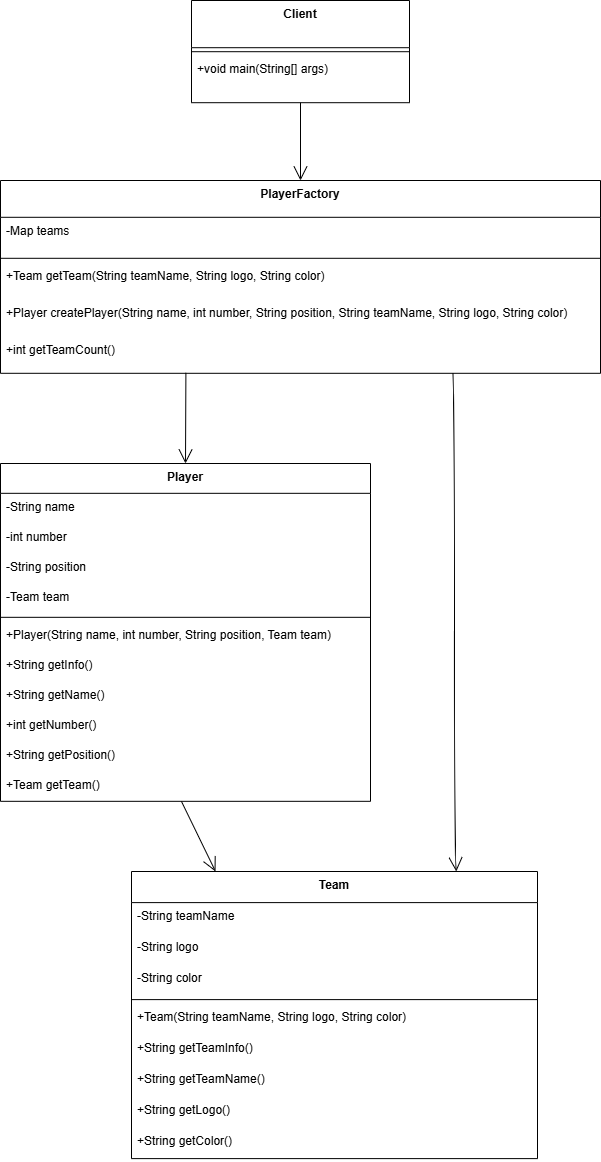

The diagram above was exported from draw.io. Its source (the exported page's mxGraphModel, read from the mxfile embedded in the PNG):
<mxGraphModel dx="999" dy="535" grid="1" gridSize="10" guides="1" tooltips="1" connect="1" arrows="1" fold="1" page="1" pageScale="1" pageWidth="850" pageHeight="1100" math="0" shadow="0">
  <root>
    <mxCell id="0" />
    <mxCell id="1" parent="0" />
    <mxCell id="ENcidQoeSM6YRVASt_mx-1" value="Player" style="swimlane;fontStyle=1;align=center;verticalAlign=top;childLayout=stackLayout;horizontal=1;startSize=29.818181818181817;horizontalStack=0;resizeParent=1;resizeParentMax=0;resizeLast=0;collapsible=0;marginBottom=0;" vertex="1" parent="1">
      <mxGeometry x="139" y="483" width="370" height="337.8181818181818" as="geometry" />
    </mxCell>
    <mxCell id="ENcidQoeSM6YRVASt_mx-2" value="-String name" style="text;strokeColor=none;fillColor=none;align=left;verticalAlign=top;spacingLeft=4;spacingRight=4;overflow=hidden;rotatable=0;points=[[0,0.5],[1,0.5]];portConstraint=eastwest;" vertex="1" parent="ENcidQoeSM6YRVASt_mx-1">
      <mxGeometry y="29.818181818181817" width="370" height="30" as="geometry" />
    </mxCell>
    <mxCell id="ENcidQoeSM6YRVASt_mx-3" value="-int number" style="text;strokeColor=none;fillColor=none;align=left;verticalAlign=top;spacingLeft=4;spacingRight=4;overflow=hidden;rotatable=0;points=[[0,0.5],[1,0.5]];portConstraint=eastwest;" vertex="1" parent="ENcidQoeSM6YRVASt_mx-1">
      <mxGeometry y="59.81818181818181" width="370" height="30" as="geometry" />
    </mxCell>
    <mxCell id="ENcidQoeSM6YRVASt_mx-4" value="-String position" style="text;strokeColor=none;fillColor=none;align=left;verticalAlign=top;spacingLeft=4;spacingRight=4;overflow=hidden;rotatable=0;points=[[0,0.5],[1,0.5]];portConstraint=eastwest;" vertex="1" parent="ENcidQoeSM6YRVASt_mx-1">
      <mxGeometry y="89.81818181818181" width="370" height="30" as="geometry" />
    </mxCell>
    <mxCell id="ENcidQoeSM6YRVASt_mx-5" value="-Team team" style="text;strokeColor=none;fillColor=none;align=left;verticalAlign=top;spacingLeft=4;spacingRight=4;overflow=hidden;rotatable=0;points=[[0,0.5],[1,0.5]];portConstraint=eastwest;" vertex="1" parent="ENcidQoeSM6YRVASt_mx-1">
      <mxGeometry y="119.81818181818181" width="370" height="30" as="geometry" />
    </mxCell>
    <mxCell id="ENcidQoeSM6YRVASt_mx-6" style="line;strokeWidth=1;fillColor=none;align=left;verticalAlign=middle;spacingTop=-1;spacingLeft=3;spacingRight=3;rotatable=0;labelPosition=right;points=[];portConstraint=eastwest;strokeColor=inherit;" vertex="1" parent="ENcidQoeSM6YRVASt_mx-1">
      <mxGeometry y="149.8181818181818" width="370" height="8" as="geometry" />
    </mxCell>
    <mxCell id="ENcidQoeSM6YRVASt_mx-7" value="+Player(String name, int number, String position, Team team)" style="text;strokeColor=none;fillColor=none;align=left;verticalAlign=top;spacingLeft=4;spacingRight=4;overflow=hidden;rotatable=0;points=[[0,0.5],[1,0.5]];portConstraint=eastwest;" vertex="1" parent="ENcidQoeSM6YRVASt_mx-1">
      <mxGeometry y="157.8181818181818" width="370" height="30" as="geometry" />
    </mxCell>
    <mxCell id="ENcidQoeSM6YRVASt_mx-8" value="+String getInfo()" style="text;strokeColor=none;fillColor=none;align=left;verticalAlign=top;spacingLeft=4;spacingRight=4;overflow=hidden;rotatable=0;points=[[0,0.5],[1,0.5]];portConstraint=eastwest;" vertex="1" parent="ENcidQoeSM6YRVASt_mx-1">
      <mxGeometry y="187.8181818181818" width="370" height="30" as="geometry" />
    </mxCell>
    <mxCell id="ENcidQoeSM6YRVASt_mx-9" value="+String getName()" style="text;strokeColor=none;fillColor=none;align=left;verticalAlign=top;spacingLeft=4;spacingRight=4;overflow=hidden;rotatable=0;points=[[0,0.5],[1,0.5]];portConstraint=eastwest;" vertex="1" parent="ENcidQoeSM6YRVASt_mx-1">
      <mxGeometry y="217.8181818181818" width="370" height="30" as="geometry" />
    </mxCell>
    <mxCell id="ENcidQoeSM6YRVASt_mx-10" value="+int getNumber()" style="text;strokeColor=none;fillColor=none;align=left;verticalAlign=top;spacingLeft=4;spacingRight=4;overflow=hidden;rotatable=0;points=[[0,0.5],[1,0.5]];portConstraint=eastwest;" vertex="1" parent="ENcidQoeSM6YRVASt_mx-1">
      <mxGeometry y="247.8181818181818" width="370" height="30" as="geometry" />
    </mxCell>
    <mxCell id="ENcidQoeSM6YRVASt_mx-11" value="+String getPosition()" style="text;strokeColor=none;fillColor=none;align=left;verticalAlign=top;spacingLeft=4;spacingRight=4;overflow=hidden;rotatable=0;points=[[0,0.5],[1,0.5]];portConstraint=eastwest;" vertex="1" parent="ENcidQoeSM6YRVASt_mx-1">
      <mxGeometry y="277.8181818181818" width="370" height="30" as="geometry" />
    </mxCell>
    <mxCell id="ENcidQoeSM6YRVASt_mx-12" value="+Team getTeam()" style="text;strokeColor=none;fillColor=none;align=left;verticalAlign=top;spacingLeft=4;spacingRight=4;overflow=hidden;rotatable=0;points=[[0,0.5],[1,0.5]];portConstraint=eastwest;" vertex="1" parent="ENcidQoeSM6YRVASt_mx-1">
      <mxGeometry y="307.8181818181818" width="370" height="30" as="geometry" />
    </mxCell>
    <mxCell id="ENcidQoeSM6YRVASt_mx-13" value="Team" style="swimlane;fontStyle=1;align=center;verticalAlign=top;childLayout=stackLayout;horizontal=1;startSize=31.11111111111111;horizontalStack=0;resizeParent=1;resizeParentMax=0;resizeLast=0;collapsible=0;marginBottom=0;" vertex="1" parent="1">
      <mxGeometry x="270" y="891" width="406" height="287.1111111111111" as="geometry" />
    </mxCell>
    <mxCell id="ENcidQoeSM6YRVASt_mx-14" value="-String teamName" style="text;strokeColor=none;fillColor=none;align=left;verticalAlign=top;spacingLeft=4;spacingRight=4;overflow=hidden;rotatable=0;points=[[0,0.5],[1,0.5]];portConstraint=eastwest;" vertex="1" parent="ENcidQoeSM6YRVASt_mx-13">
      <mxGeometry y="31.11111111111111" width="406" height="31" as="geometry" />
    </mxCell>
    <mxCell id="ENcidQoeSM6YRVASt_mx-15" value="-String logo" style="text;strokeColor=none;fillColor=none;align=left;verticalAlign=top;spacingLeft=4;spacingRight=4;overflow=hidden;rotatable=0;points=[[0,0.5],[1,0.5]];portConstraint=eastwest;" vertex="1" parent="ENcidQoeSM6YRVASt_mx-13">
      <mxGeometry y="62.111111111111114" width="406" height="31" as="geometry" />
    </mxCell>
    <mxCell id="ENcidQoeSM6YRVASt_mx-16" value="-String color" style="text;strokeColor=none;fillColor=none;align=left;verticalAlign=top;spacingLeft=4;spacingRight=4;overflow=hidden;rotatable=0;points=[[0,0.5],[1,0.5]];portConstraint=eastwest;" vertex="1" parent="ENcidQoeSM6YRVASt_mx-13">
      <mxGeometry y="93.11111111111111" width="406" height="31" as="geometry" />
    </mxCell>
    <mxCell id="ENcidQoeSM6YRVASt_mx-17" style="line;strokeWidth=1;fillColor=none;align=left;verticalAlign=middle;spacingTop=-1;spacingLeft=3;spacingRight=3;rotatable=0;labelPosition=right;points=[];portConstraint=eastwest;strokeColor=inherit;" vertex="1" parent="ENcidQoeSM6YRVASt_mx-13">
      <mxGeometry y="124.11111111111111" width="406" height="8" as="geometry" />
    </mxCell>
    <mxCell id="ENcidQoeSM6YRVASt_mx-18" value="+Team(String teamName, String logo, String color)" style="text;strokeColor=none;fillColor=none;align=left;verticalAlign=top;spacingLeft=4;spacingRight=4;overflow=hidden;rotatable=0;points=[[0,0.5],[1,0.5]];portConstraint=eastwest;" vertex="1" parent="ENcidQoeSM6YRVASt_mx-13">
      <mxGeometry y="132.11111111111111" width="406" height="31" as="geometry" />
    </mxCell>
    <mxCell id="ENcidQoeSM6YRVASt_mx-19" value="+String getTeamInfo()" style="text;strokeColor=none;fillColor=none;align=left;verticalAlign=top;spacingLeft=4;spacingRight=4;overflow=hidden;rotatable=0;points=[[0,0.5],[1,0.5]];portConstraint=eastwest;" vertex="1" parent="ENcidQoeSM6YRVASt_mx-13">
      <mxGeometry y="163.11111111111111" width="406" height="31" as="geometry" />
    </mxCell>
    <mxCell id="ENcidQoeSM6YRVASt_mx-20" value="+String getTeamName()" style="text;strokeColor=none;fillColor=none;align=left;verticalAlign=top;spacingLeft=4;spacingRight=4;overflow=hidden;rotatable=0;points=[[0,0.5],[1,0.5]];portConstraint=eastwest;" vertex="1" parent="ENcidQoeSM6YRVASt_mx-13">
      <mxGeometry y="194.11111111111111" width="406" height="31" as="geometry" />
    </mxCell>
    <mxCell id="ENcidQoeSM6YRVASt_mx-21" value="+String getLogo()" style="text;strokeColor=none;fillColor=none;align=left;verticalAlign=top;spacingLeft=4;spacingRight=4;overflow=hidden;rotatable=0;points=[[0,0.5],[1,0.5]];portConstraint=eastwest;" vertex="1" parent="ENcidQoeSM6YRVASt_mx-13">
      <mxGeometry y="225.11111111111111" width="406" height="31" as="geometry" />
    </mxCell>
    <mxCell id="ENcidQoeSM6YRVASt_mx-22" value="+String getColor()" style="text;strokeColor=none;fillColor=none;align=left;verticalAlign=top;spacingLeft=4;spacingRight=4;overflow=hidden;rotatable=0;points=[[0,0.5],[1,0.5]];portConstraint=eastwest;" vertex="1" parent="ENcidQoeSM6YRVASt_mx-13">
      <mxGeometry y="256.1111111111111" width="406" height="31" as="geometry" />
    </mxCell>
    <mxCell id="ENcidQoeSM6YRVASt_mx-23" value="PlayerFactory" style="swimlane;fontStyle=1;align=center;verticalAlign=top;childLayout=stackLayout;horizontal=1;startSize=36.8;horizontalStack=0;resizeParent=1;resizeParentMax=0;resizeLast=0;collapsible=0;marginBottom=0;" vertex="1" parent="1">
      <mxGeometry x="139" y="200" width="600" height="192.8" as="geometry" />
    </mxCell>
    <mxCell id="ENcidQoeSM6YRVASt_mx-24" value="-Map teams" style="text;strokeColor=none;fillColor=none;align=left;verticalAlign=top;spacingLeft=4;spacingRight=4;overflow=hidden;rotatable=0;points=[[0,0.5],[1,0.5]];portConstraint=eastwest;" vertex="1" parent="ENcidQoeSM6YRVASt_mx-23">
      <mxGeometry y="36.8" width="600" height="37" as="geometry" />
    </mxCell>
    <mxCell id="ENcidQoeSM6YRVASt_mx-25" style="line;strokeWidth=1;fillColor=none;align=left;verticalAlign=middle;spacingTop=-1;spacingLeft=3;spacingRight=3;rotatable=0;labelPosition=right;points=[];portConstraint=eastwest;strokeColor=inherit;" vertex="1" parent="ENcidQoeSM6YRVASt_mx-23">
      <mxGeometry y="73.8" width="600" height="8" as="geometry" />
    </mxCell>
    <mxCell id="ENcidQoeSM6YRVASt_mx-26" value="+Team getTeam(String teamName, String logo, String color)" style="text;strokeColor=none;fillColor=none;align=left;verticalAlign=top;spacingLeft=4;spacingRight=4;overflow=hidden;rotatable=0;points=[[0,0.5],[1,0.5]];portConstraint=eastwest;" vertex="1" parent="ENcidQoeSM6YRVASt_mx-23">
      <mxGeometry y="81.8" width="600" height="37" as="geometry" />
    </mxCell>
    <mxCell id="ENcidQoeSM6YRVASt_mx-27" value="+Player createPlayer(String name, int number, String position, String teamName, String logo, String color)" style="text;strokeColor=none;fillColor=none;align=left;verticalAlign=top;spacingLeft=4;spacingRight=4;overflow=hidden;rotatable=0;points=[[0,0.5],[1,0.5]];portConstraint=eastwest;" vertex="1" parent="ENcidQoeSM6YRVASt_mx-23">
      <mxGeometry y="118.8" width="600" height="37" as="geometry" />
    </mxCell>
    <mxCell id="ENcidQoeSM6YRVASt_mx-28" value="+int getTeamCount()" style="text;strokeColor=none;fillColor=none;align=left;verticalAlign=top;spacingLeft=4;spacingRight=4;overflow=hidden;rotatable=0;points=[[0,0.5],[1,0.5]];portConstraint=eastwest;" vertex="1" parent="ENcidQoeSM6YRVASt_mx-23">
      <mxGeometry y="155.8" width="600" height="37" as="geometry" />
    </mxCell>
    <mxCell id="ENcidQoeSM6YRVASt_mx-29" value="Client" style="swimlane;fontStyle=1;align=center;verticalAlign=top;childLayout=stackLayout;horizontal=1;startSize=47.2;horizontalStack=0;resizeParent=1;resizeParentMax=0;resizeLast=0;collapsible=0;marginBottom=0;" vertex="1" parent="1">
      <mxGeometry x="330" y="20" width="218" height="102.2" as="geometry" />
    </mxCell>
    <mxCell id="ENcidQoeSM6YRVASt_mx-30" style="line;strokeWidth=1;fillColor=none;align=left;verticalAlign=middle;spacingTop=-1;spacingLeft=3;spacingRight=3;rotatable=0;labelPosition=right;points=[];portConstraint=eastwest;strokeColor=inherit;" vertex="1" parent="ENcidQoeSM6YRVASt_mx-29">
      <mxGeometry y="47.2" width="218" height="8" as="geometry" />
    </mxCell>
    <mxCell id="ENcidQoeSM6YRVASt_mx-31" value="+void main(String[] args)" style="text;strokeColor=none;fillColor=none;align=left;verticalAlign=top;spacingLeft=4;spacingRight=4;overflow=hidden;rotatable=0;points=[[0,0.5],[1,0.5]];portConstraint=eastwest;" vertex="1" parent="ENcidQoeSM6YRVASt_mx-29">
      <mxGeometry y="55.2" width="218" height="47" as="geometry" />
    </mxCell>
    <mxCell id="ENcidQoeSM6YRVASt_mx-32" value="" style="startArrow=none;endArrow=open;endSize=12;exitX=0.489;exitY=1.001;rounded=0;exitDx=0;exitDy=0;exitPerimeter=0;entryX=0.207;entryY=0;entryDx=0;entryDy=0;entryPerimeter=0;" edge="1" parent="1" source="ENcidQoeSM6YRVASt_mx-12" target="ENcidQoeSM6YRVASt_mx-13">
      <mxGeometry relative="1" as="geometry">
        <mxPoint x="320" y="890" as="targetPoint" />
      </mxGeometry>
    </mxCell>
    <mxCell id="ENcidQoeSM6YRVASt_mx-33" value="" style="curved=1;startArrow=none;endArrow=open;endSize=12;exitX=0.754;exitY=1.005;entryX=0.8;entryY=0;rounded=0;exitDx=0;exitDy=0;exitPerimeter=0;" edge="1" parent="1" source="ENcidQoeSM6YRVASt_mx-28" target="ENcidQoeSM6YRVASt_mx-13">
      <mxGeometry relative="1" as="geometry">
        <Array as="points">
          <mxPoint x="593" y="447" />
          <mxPoint x="593" y="855" />
        </Array>
      </mxGeometry>
    </mxCell>
    <mxCell id="ENcidQoeSM6YRVASt_mx-34" value="" style="startArrow=none;endArrow=open;endSize=12;exitX=0.309;exitY=0.987;entryX=0.5;entryY=0;rounded=0;exitDx=0;exitDy=0;exitPerimeter=0;" edge="1" parent="1" source="ENcidQoeSM6YRVASt_mx-28" target="ENcidQoeSM6YRVASt_mx-1">
      <mxGeometry relative="1" as="geometry" />
    </mxCell>
    <mxCell id="ENcidQoeSM6YRVASt_mx-35" value="" style="curved=1;startArrow=none;endArrow=open;endSize=12;exitX=0.5;exitY=1;entryX=0.5;entryY=0;rounded=0;" edge="1" parent="1" source="ENcidQoeSM6YRVASt_mx-29" target="ENcidQoeSM6YRVASt_mx-23">
      <mxGeometry relative="1" as="geometry">
        <Array as="points" />
      </mxGeometry>
    </mxCell>
  </root>
</mxGraphModel>